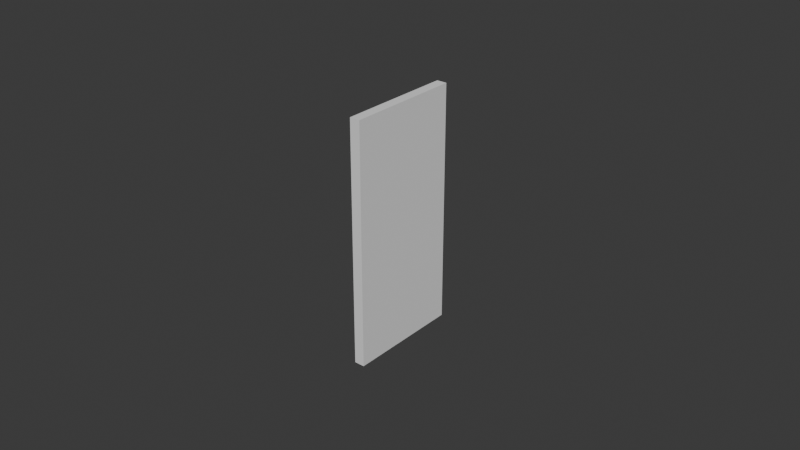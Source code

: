 # Source: UCX_TaskBoardMain_009.blend  (saved by Blender 4.0.36; exported with 4.5.12 LTS)
import bpy
from mathutils import Matrix  # noqa: F401  (used for matrix-valued properties, if any)

bpy.ops.wm.read_factory_settings(use_empty=True)
scene = bpy.context.scene
scene.name = 'Scene'

# ---- collections
col_collection = bpy.data.collections.new('Collection'); scene.collection.children.link(col_collection)

# ---- world
world_world = bpy.data.worlds.new('World'); scene.world = world_world
world_world.use_nodes = True; world_world.node_tree.nodes.clear()
_N = world_world.node_tree.nodes; _L = world_world.node_tree.links
n0 = _N.new('ShaderNodeOutputWorld'); n0.name = 'World Output'; n0.location = (300, 300)
n1 = _N.new('ShaderNodeBackground'); n1.name = 'Background'; n1.location = (10, 300)
n1.inputs[0].default_value = (0.05088, 0.05088, 0.05088, 1.0)
_L.new(n1.outputs[0], n0.inputs[0])
n0.is_active_output = True
world_world.color = (0.05088, 0.05088, 0.05088)
world_world.use_sun_shadow = False
world_world.sun_shadow_jitter_overblur = 0.0

# ---- meshes
me_ucx_taskboardmain_009 = bpy.data.meshes.new('UCX_TaskBoardMain_009')
me_ucx_taskboardmain_009.from_pydata([(0.001651, 0.01878, -0.039), (-0.001651, 0.01878, -0.039), (-0.001651, 0.01878, 0.039), (0.001651, 0.01878, 0.039), (0.001651, -0.01878, -0.039), (0.001651, -0.01878, 0.039), (-0.001651, -0.01878, -0.039), (-0.001651, -0.01878, 0.039)], [], [(0, 1, 2), (0, 2, 3), (4, 0, 3), (4, 3, 5), (1, 0, 4), (1, 4, 6), (1, 6, 7), (1, 7, 2), (3, 2, 7), (3, 7, 5), (4, 5, 7), (4, 7, 6)])
me_ucx_taskboardmain_009.update()

# ---- objects
ob_ucx_taskboardmain_009 = bpy.data.objects.new('UCX_TaskBoardMain_009', me_ucx_taskboardmain_009)

# ---- transforms, parenting, visibility, modifiers, constraints
ob_ucx_taskboardmain_009.location = (0.0, 0.0, 0.0)

# ---- collection membership
col_collection.objects.link(ob_ucx_taskboardmain_009)

# ---- scene / render settings (as saved in the file)
scene.frame_start = 1; scene.frame_end = 250; scene.frame_set(1)
scene.render.engine = 'BLENDER_EEVEE_NEXT'
scene.cycles.sampling_pattern = 'TABULATED_SOBOL'
bpy.context.view_layer.update()

# ---- added for rendering (the .blend has no active camera and no usable light): camera, sun
cam_auto = bpy.data.cameras.new('AutoCamera')
cam_auto.lens = 50.0
cam_auto.sensor_width = 36.0
cam_auto.clip_end = 1000.0
ob_auto_camera = bpy.data.objects.new('AutoCamera', cam_auto)
scene.collection.objects.link(ob_auto_camera)
ob_auto_camera.location = (0.185045, -0.222054, 0.148036)
ob_auto_camera.rotation_euler = (1.09748, -7.21219e-08, 0.694738)
scene.camera = ob_auto_camera
light_auto_sun = bpy.data.lights.new('AutoSun', 'SUN')
light_auto_sun.energy = 3.0
light_auto_sun.angle = 0.0523599
ob_auto_sun = bpy.data.objects.new('AutoSun', light_auto_sun)
scene.collection.objects.link(ob_auto_sun)
ob_auto_sun.rotation_euler = (0.872665, 0.174533, 0.523599)
bpy.context.view_layer.update()

